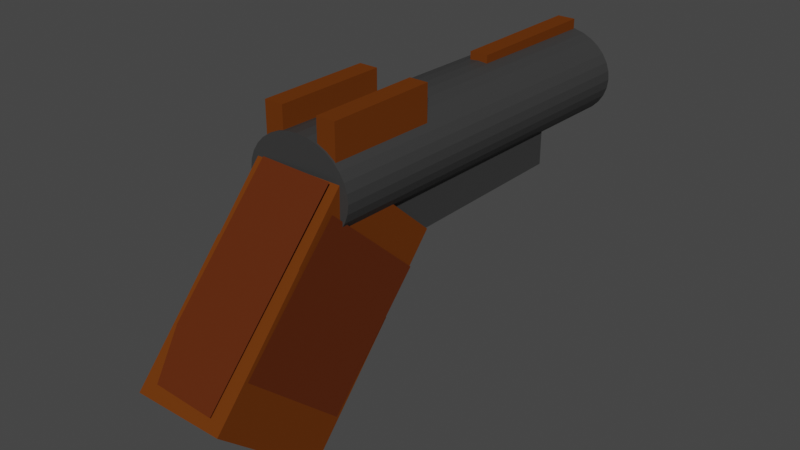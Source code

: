 # Source: Gun_model.blend  (saved by Blender 2.82.7; exported with 4.5.12 LTS)
import bpy
from mathutils import Matrix  # noqa: F401  (used for matrix-valued properties, if any)

bpy.ops.wm.read_factory_settings(use_empty=True)
scene = bpy.context.scene
scene.name = 'Scene'

# ---- collections
col_collection = bpy.data.collections.new('Collection'); scene.collection.children.link(col_collection)

# ---- materials (node trees are filled in below, after node groups)
mat_material = bpy.data.materials.new('Material')
mat_material.alpha_threshold = 0.0
mat_material.use_transparent_shadow = False
mat_material.preview_render_type = 'CUBE'
mat_material.diffuse_color = (0.1424, 0.03716, 0.005503, 1.0)
mat_material.line_color = (0.0, 0.0, 0.0, 1.0)
mat_material_001 = bpy.data.materials.new('Material.001')
mat_material_001.use_transparent_shadow = False
mat_material_005 = bpy.data.materials.new('Material.005')
mat_material_005.use_transparent_shadow = False
mat_material_007 = bpy.data.materials.new('Material.007')
mat_material_007.use_transparent_shadow = False

# ---- material node trees
mat_material_001.use_nodes = True; mat_material_001.node_tree.nodes.clear()
_N = mat_material_001.node_tree.nodes; _L = mat_material_001.node_tree.links
n0 = _N.new('ShaderNodeBsdfPrincipled'); n0.name = 'Principled BSDF'; n0.location = (10, 300)
n0.distribution = 'GGX'
n0.subsurface_method = 'BURLEY'
n0.inputs[0].default_value = (0.03968, 0.03968, 0.03968, 1.0)
n0.inputs[3].default_value = 1.45
n0.inputs[27].default_value = (0.0, 0.0, 0.0, 1.0)
n0.inputs[28].default_value = 1.0
n1 = _N.new('ShaderNodeOutputMaterial'); n1.name = 'Material Output'; n1.location = (300, 300)
_L.new(n0.outputs[0], n1.inputs[0])
n1.is_active_output = True
mat_material_005.use_nodes = True; mat_material_005.node_tree.nodes.clear()
_N = mat_material_005.node_tree.nodes; _L = mat_material_005.node_tree.links
n0 = _N.new('ShaderNodeBsdfPrincipled'); n0.name = 'Principled BSDF'; n0.location = (10, 300)
n0.distribution = 'GGX'
n0.subsurface_method = 'BURLEY'
n0.inputs[0].default_value = (0.1054, 0.01849, 0.0, 1.0)
n0.inputs[3].default_value = 1.45
n0.inputs[27].default_value = (0.0, 0.0, 0.0, 1.0)
n0.inputs[28].default_value = 1.0
n1 = _N.new('ShaderNodeOutputMaterial'); n1.name = 'Material Output'; n1.location = (300, 300)
_L.new(n0.outputs[0], n1.inputs[0])
n1.is_active_output = True
mat_material_007.use_nodes = True; mat_material_007.node_tree.nodes.clear()
_N = mat_material_007.node_tree.nodes; _L = mat_material_007.node_tree.links
n0 = _N.new('ShaderNodeBsdfPrincipled'); n0.name = 'Principled BSDF'; n0.location = (10, 300)
n0.distribution = 'GGX'
n0.subsurface_method = 'BURLEY'
n0.inputs[0].default_value = (0.0, 0.0, 0.0, 1.0)
n0.inputs[3].default_value = 1.45
n0.inputs[27].default_value = (0.0, 0.0, 0.0, 1.0)
n0.inputs[28].default_value = 1.0
n1 = _N.new('ShaderNodeOutputMaterial'); n1.name = 'Material Output'; n1.location = (300, 300)
_L.new(n0.outputs[0], n1.inputs[0])
n1.is_active_output = True

# ---- world
world_world = bpy.data.worlds.new('World'); scene.world = world_world
world_world.use_nodes = True; world_world.node_tree.nodes.clear()
_N = world_world.node_tree.nodes; _L = world_world.node_tree.links
n0 = _N.new('ShaderNodeOutputWorld'); n0.name = 'World Output'; n0.location = (300, 300)
n1 = _N.new('ShaderNodeBackground'); n1.name = 'Background'; n1.location = (10, 300)
n1.inputs[0].default_value = (0.05088, 0.05088, 0.05088, 1.0)
_L.new(n1.outputs[0], n0.inputs[0])
n0.is_active_output = True
world_world.color = (0.05088, 0.05088, 0.05088)
world_world.use_sun_shadow = False
world_world.sun_shadow_jitter_overblur = 0.0

# ---- meshes
me_cube_001 = bpy.data.meshes.new('Cube.001')
me_cube_001.from_pydata([(-1.0, -1.0, -1.0), (-1.0, -1.0, 1.0), (-1.0, 1.0, -1.0), (-1.0, 1.0, 1.0), (1.0, -1.0, -1.0), (1.0, -1.0, 1.0), (1.0, 1.0, -1.0), (1.0, 1.0, 1.0)], [], [(0, 1, 3, 2), (2, 3, 7, 6), (6, 7, 5, 4), (4, 5, 1, 0), (2, 6, 4, 0), (7, 3, 1, 5)])
_uv = me_cube_001.uv_layers.new(name='UVMap')
_uv.uv.foreach_set('vector', [0.375, 0.0, 0.625, 0.0, 0.625, 0.25, 0.375, 0.25, 0.375, 0.25, 0.625, 0.25, 0.625, 0.5, 0.375, 0.5, 0.375, 0.5, 0.625, 0.5, 0.625, 0.75, 0.375, 0.75, 0.375, 0.75, 0.625, 0.75, 0.625, 1.0, 0.375, 1.0, 0.125, 0.5, 0.375, 0.5, 0.375, 0.75, 0.125, 0.75, 0.625, 0.5, 0.875, 0.5, 0.875, 0.75, 0.625, 0.75])
me_cube_001.materials.append(mat_material)
me_cube_001.use_remesh_fix_poles = True
me_cube_001.use_remesh_preserve_attributes = False
me_cube_001.use_mirror_vertex_groups = False
me_cube_001.update()
me_cube_002 = bpy.data.meshes.new('Cube.002')
me_cube_002.from_pydata([(-1.0, -1.0, -1.0), (-1.0, -1.0, 1.0), (-1.0, 1.0, -1.0), (-1.0, 1.0, 1.0), (1.0, -1.0, -1.0), (1.0, -1.0, 1.0), (1.0, 1.0, -1.0), (1.0, 1.0, 1.0)], [], [(0, 1, 3, 2), (2, 3, 7, 6), (6, 7, 5, 4), (4, 5, 1, 0), (2, 6, 4, 0), (7, 3, 1, 5)])
_uv = me_cube_002.uv_layers.new(name='UVMap')
_uv.uv.foreach_set('vector', [0.375, 0.0, 0.625, 0.0, 0.625, 0.25, 0.375, 0.25, 0.375, 0.25, 0.625, 0.25, 0.625, 0.5, 0.375, 0.5, 0.375, 0.5, 0.625, 0.5, 0.625, 0.75, 0.375, 0.75, 0.375, 0.75, 0.625, 0.75, 0.625, 1.0, 0.375, 1.0, 0.125, 0.5, 0.375, 0.5, 0.375, 0.75, 0.125, 0.75, 0.625, 0.5, 0.875, 0.5, 0.875, 0.75, 0.625, 0.75])
me_cube_002.materials.append(mat_material_001)
me_cube_002.use_remesh_fix_poles = True
me_cube_002.use_remesh_preserve_attributes = False
me_cube_002.use_mirror_vertex_groups = False
me_cube_002.update()
me_cube_004 = bpy.data.meshes.new('Cube.004')
me_cube_004.from_pydata([(-1.0, -1.0, -1.0), (-1.0, -1.0, 1.0), (-1.0, 1.0, -1.0), (-1.0, 1.0, 1.0), (1.0, -1.0, -1.0), (1.0, -1.0, 1.0), (1.0, 1.0, -1.0), (1.0, 1.0, 1.0)], [], [(0, 1, 3, 2), (2, 3, 7, 6), (6, 7, 5, 4), (4, 5, 1, 0), (2, 6, 4, 0), (7, 3, 1, 5)])
_uv = me_cube_004.uv_layers.new(name='UVMap')
_uv.uv.foreach_set('vector', [0.375, 0.0, 0.625, 0.0, 0.625, 0.25, 0.375, 0.25, 0.375, 0.25, 0.625, 0.25, 0.625, 0.5, 0.375, 0.5, 0.375, 0.5, 0.625, 0.5, 0.625, 0.75, 0.375, 0.75, 0.375, 0.75, 0.625, 0.75, 0.625, 1.0, 0.375, 1.0, 0.125, 0.5, 0.375, 0.5, 0.375, 0.75, 0.125, 0.75, 0.625, 0.5, 0.875, 0.5, 0.875, 0.75, 0.625, 0.75])
me_cube_004.materials.append(mat_material)
me_cube_004.use_remesh_fix_poles = True
me_cube_004.use_remesh_preserve_attributes = False
me_cube_004.use_mirror_vertex_groups = False
me_cube_004.update()
me_cylinder = bpy.data.meshes.new('Cylinder')
me_cylinder.from_pydata([(0.0, 1.0, -1.0), (0.0, 1.0, 1.0), (0.1951, 0.9808, -1.0), (0.1951, 0.9808, 1.0), (0.3827, 0.9239, -1.0), (0.3827, 0.9239, 1.0), (0.5556, 0.8315, -1.0), (0.5556, 0.8315, 1.0), (0.7071, 0.7071, -1.0), (0.7071, 0.7071, 1.0), (0.8315, 0.5556, -1.0), (0.8315, 0.5556, 1.0), (0.9239, 0.3827, -1.0), (0.9239, 0.3827, 1.0), (0.9808, 0.1951, -1.0), (0.9808, 0.1951, 1.0), (1.0, 7.55e-08, -1.0), (1.0, 7.55e-08, 1.0), (0.9808, -0.1951, -1.0), (0.9808, -0.1951, 1.0), (0.9239, -0.3827, -1.0), (0.9239, -0.3827, 1.0), (0.8315, -0.5556, -1.0), (0.8315, -0.5556, 1.0), (0.7071, -0.7071, -1.0), (0.7071, -0.7071, 1.0), (0.5556, -0.8315, -1.0), (0.5556, -0.8315, 1.0), (0.3827, -0.9239, -1.0), (0.3827, -0.9239, 1.0), (0.1951, -0.9808, -1.0), (0.1951, -0.9808, 1.0), (-3.258e-07, -1.0, -1.0), (-3.258e-07, -1.0, 1.0), (-0.1951, -0.9808, -1.0), (-0.1951, -0.9808, 1.0), (-0.3827, -0.9239, -1.0), (-0.3827, -0.9239, 1.0), (-0.5556, -0.8315, -1.0), (-0.5556, -0.8315, 1.0), (-0.7071, -0.7071, -1.0), (-0.7071, -0.7071, 1.0), (-0.8315, -0.5556, -1.0), (-0.8315, -0.5556, 1.0), (-0.9239, -0.3827, -1.0), (-0.9239, -0.3827, 1.0), (-0.9808, -0.1951, -1.0), (-0.9808, -0.1951, 1.0), (-1.0, 9.656e-07, -1.0), (-1.0, 9.656e-07, 1.0), (-0.9808, 0.1951, -1.0), (-0.9808, 0.1951, 1.0), (-0.9239, 0.3827, -1.0), (-0.9239, 0.3827, 1.0), (-0.8315, 0.5556, -1.0), (-0.8315, 0.5556, 1.0), (-0.7071, 0.7071, -1.0), (-0.7071, 0.7071, 1.0), (-0.5556, 0.8315, -1.0), (-0.5556, 0.8315, 1.0), (-0.3827, 0.9239, -1.0), (-0.3827, 0.9239, 1.0), (-0.1951, 0.9808, -1.0), (-0.1951, 0.9808, 1.0)], [], [(0, 1, 3, 2), (2, 3, 5, 4), (4, 5, 7, 6), (6, 7, 9, 8), (8, 9, 11, 10), (10, 11, 13, 12), (12, 13, 15, 14), (14, 15, 17, 16), (16, 17, 19, 18), (18, 19, 21, 20), (20, 21, 23, 22), (22, 23, 25, 24), (24, 25, 27, 26), (26, 27, 29, 28), (28, 29, 31, 30), (30, 31, 33, 32), (32, 33, 35, 34), (34, 35, 37, 36), (36, 37, 39, 38), (38, 39, 41, 40), (40, 41, 43, 42), (42, 43, 45, 44), (44, 45, 47, 46), (46, 47, 49, 48), (48, 49, 51, 50), (50, 51, 53, 52), (52, 53, 55, 54), (54, 55, 57, 56), (56, 57, 59, 58), (58, 59, 61, 60), (3, 1, 63, 61, 59, 57, 55, 53, 51, 49, 47, 45, 43, 41, 39, 37, 35, 33, 31, 29, 27, 25, 23, 21, 19, 17, 15, 13, 11, 9, 7, 5), (60, 61, 63, 62), (62, 63, 1, 0), (0, 2, 4, 6, 8, 10, 12, 14, 16, 18, 20, 22, 24, 26, 28, 30, 32, 34, 36, 38, 40, 42, 44, 46, 48, 50, 52, 54, 56, 58, 60, 62)])
_uv = me_cylinder.uv_layers.new(name='UVMap')
_uv.uv.foreach_set('vector', [1.0, 0.5, 1.0, 1.0, 0.9688, 1.0, 0.9688, 0.5, 0.9688, 0.5, 0.9688, 1.0, 0.9375, 1.0, 0.9375, 0.5, 0.9375, 0.5, 0.9375, 1.0, 0.9062, 1.0, 0.9062, 0.5, 0.9062, 0.5, 0.9062, 1.0, 0.875, 1.0, 0.875, 0.5, 0.875, 0.5, 0.875, 1.0, 0.8438, 1.0, 0.8438, 0.5, 0.8438, 0.5, 0.8438, 1.0, 0.8125, 1.0, 0.8125, 0.5, 0.8125, 0.5, 0.8125, 1.0, 0.7812, 1.0, 0.7812, 0.5, 0.7812, 0.5, 0.7812, 1.0, 0.75, 1.0, 0.75, 0.5, 0.75, 0.5, 0.75, 1.0, 0.7188, 1.0, 0.7188, 0.5, 0.7188, 0.5, 0.7188, 1.0, 0.6875, 1.0, 0.6875, 0.5, 0.6875, 0.5, 0.6875, 1.0, 0.6562, 1.0, 0.6562, 0.5, 0.6562, 0.5, 0.6562, 1.0, 0.625, 1.0, 0.625, 0.5, 0.625, 0.5, 0.625, 1.0, 0.5938, 1.0, 0.5938, 0.5, 0.5938, 0.5, 0.5938, 1.0, 0.5625, 1.0, 0.5625, 0.5, 0.5625, 0.5, 0.5625, 1.0, 0.5312, 1.0, 0.5312, 0.5, 0.5312, 0.5, 0.5312, 1.0, 0.5, 1.0, 0.5, 0.5, 0.5, 0.5, 0.5, 1.0, 0.4688, 1.0, 0.4688, 0.5, 0.4688, 0.5, 0.4688, 1.0, 0.4375, 1.0, 0.4375, 0.5, 0.4375, 0.5, 0.4375, 1.0, 0.4062, 1.0, 0.4062, 0.5, 0.4062, 0.5, 0.4062, 1.0, 0.375, 1.0, 0.375, 0.5, 0.375, 0.5, 0.375, 1.0, 0.3438, 1.0, 0.3438, 0.5, 0.3438, 0.5, 0.3438, 1.0, 0.3125, 1.0, 0.3125, 0.5, 0.3125, 0.5, 0.3125, 1.0, 0.2812, 1.0, 0.2812, 0.5, 0.2812, 0.5, 0.2812, 1.0, 0.25, 1.0, 0.25, 0.5, 0.25, 0.5, 0.25, 1.0, 0.2188, 1.0, 0.2188, 0.5, 0.2188, 0.5, 0.2188, 1.0, 0.1875, 1.0, 0.1875, 0.5, 0.1875, 0.5, 0.1875, 1.0, 0.1562, 1.0, 0.1562, 0.5, 0.1562, 0.5, 0.1562, 1.0, 0.125, 1.0, 0.125, 0.5, 0.125, 0.5, 0.125, 1.0, 0.09375, 1.0, 0.09375, 0.5, 0.09375, 0.5, 0.09375, 1.0, 0.0625, 1.0, 0.0625, 0.5, 0.2968, 0.4854, 0.25, 0.49, 0.2032, 0.4854, 0.1582, 0.4717, 0.1167, 0.4496, 0.08029, 0.4197, 0.05045, 0.3833, 0.02827, 0.3418, 0.01461, 0.2968, 0.01, 0.25, 0.01461, 0.2032, 0.02827, 0.1582, 0.05045, 0.1167, 0.08029, 0.08029, 0.1167, 0.05045, 0.1582, 0.02827, 0.2032, 0.01461, 0.25, 0.01, 0.2968, 0.01461, 0.3418, 0.02827, 0.3833, 0.05045, 0.4197, 0.08029, 0.4496, 0.1167, 0.4717, 0.1582, 0.4854, 0.2032, 0.49, 0.25, 0.4854, 0.2968, 0.4717, 0.3418, 0.4496, 0.3833, 0.4197, 0.4197, 0.3833, 0.4496, 0.3418, 0.4717, 0.0625, 0.5, 0.0625, 1.0, 0.03125, 1.0, 0.03125, 0.5, 0.03125, 0.5, 0.03125, 1.0, 0.0, 1.0, 0.0, 0.5, 0.75, 0.49, 0.7968, 0.4854, 0.8418, 0.4717, 0.8833, 0.4496, 0.9197, 0.4197, 0.9496, 0.3833, 0.9717, 0.3418, 0.9854, 0.2968, 0.99, 0.25, 0.9854, 0.2032, 0.9717, 0.1582, 0.9496, 0.1167, 0.9197, 0.08029, 0.8833, 0.05045, 0.8418, 0.02827, 0.7968, 0.01461, 0.75, 0.01, 0.7032, 0.01461, 0.6582, 0.02827, 0.6167, 0.05045, 0.5803, 0.08029, 0.5504, 0.1167, 0.5283, 0.1582, 0.5146, 0.2032, 0.51, 0.25, 0.5146, 0.2968, 0.5283, 0.3418, 0.5504, 0.3833, 0.5803, 0.4197, 0.6167, 0.4496, 0.6582, 0.4717, 0.7032, 0.4854])
me_cylinder.materials.append(mat_material_001)
me_cylinder.use_remesh_fix_poles = True
me_cylinder.use_remesh_preserve_attributes = False
me_cylinder.use_mirror_vertex_groups = False
me_cylinder.update()
me_cube_005 = bpy.data.meshes.new('Cube.005')
me_cube_005.from_pydata([(-1.0, -1.0, -1.0), (-1.0, -1.0, 1.0), (-1.0, 1.0, -1.0), (-1.0, 1.0, 1.0), (1.0, -1.0, -1.0), (1.0, -1.0, 1.0), (1.0, 1.0, -1.0), (1.0, 1.0, 1.0)], [], [(0, 1, 3, 2), (2, 3, 7, 6), (6, 7, 5, 4), (4, 5, 1, 0), (2, 6, 4, 0), (7, 3, 1, 5)])
_uv = me_cube_005.uv_layers.new(name='UVMap')
_uv.uv.foreach_set('vector', [0.375, 0.0, 0.625, 0.0, 0.625, 0.25, 0.375, 0.25, 0.375, 0.25, 0.625, 0.25, 0.625, 0.5, 0.375, 0.5, 0.375, 0.5, 0.625, 0.5, 0.625, 0.75, 0.375, 0.75, 0.375, 0.75, 0.625, 0.75, 0.625, 1.0, 0.375, 1.0, 0.125, 0.5, 0.375, 0.5, 0.375, 0.75, 0.125, 0.75, 0.625, 0.5, 0.875, 0.5, 0.875, 0.75, 0.625, 0.75])
me_cube_005.materials.append(mat_material)
me_cube_005.use_remesh_fix_poles = True
me_cube_005.use_remesh_preserve_attributes = False
me_cube_005.use_mirror_vertex_groups = False
me_cube_005.update()
me_cube_006 = bpy.data.meshes.new('Cube.006')
me_cube_006.from_pydata([(-1.0, -1.0, -1.0), (-1.0, -1.0, 1.0), (-1.0, 1.0, -1.0), (-1.0, 1.0, 1.0), (1.0, -1.0, -1.0), (1.0, -1.0, 1.0), (1.0, 1.0, -1.0), (1.0, 1.0, 1.0)], [], [(0, 1, 3, 2), (2, 3, 7, 6), (6, 7, 5, 4), (4, 5, 1, 0), (2, 6, 4, 0), (7, 3, 1, 5)])
_uv = me_cube_006.uv_layers.new(name='UVMap')
_uv.uv.foreach_set('vector', [0.375, 0.0, 0.625, 0.0, 0.625, 0.25, 0.375, 0.25, 0.375, 0.25, 0.625, 0.25, 0.625, 0.5, 0.375, 0.5, 0.375, 0.5, 0.625, 0.5, 0.625, 0.75, 0.375, 0.75, 0.375, 0.75, 0.625, 0.75, 0.625, 1.0, 0.375, 1.0, 0.125, 0.5, 0.375, 0.5, 0.375, 0.75, 0.125, 0.75, 0.625, 0.5, 0.875, 0.5, 0.875, 0.75, 0.625, 0.75])
me_cube_006.materials.append(mat_material)
me_cube_006.use_remesh_fix_poles = True
me_cube_006.use_remesh_preserve_attributes = False
me_cube_006.use_mirror_vertex_groups = False
me_cube_006.update()
me_cube_009 = bpy.data.meshes.new('Cube.009')
me_cube_009.from_pydata([(-1.0, -1.0, -1.0), (-1.0, -1.0, 1.0), (-1.0, 1.0, -1.0), (-1.0, 1.0, 1.0), (1.0, -1.0, -1.0), (1.0, -1.0, 1.0), (1.0, 1.0, -1.0), (1.0, 1.0, 1.0)], [], [(0, 1, 3, 2), (2, 3, 7, 6), (6, 7, 5, 4), (4, 5, 1, 0), (2, 6, 4, 0), (7, 3, 1, 5)])
_uv = me_cube_009.uv_layers.new(name='UVMap')
_uv.uv.foreach_set('vector', [0.375, 0.0, 0.625, 0.0, 0.625, 0.25, 0.375, 0.25, 0.375, 0.25, 0.625, 0.25, 0.625, 0.5, 0.375, 0.5, 0.375, 0.5, 0.625, 0.5, 0.625, 0.75, 0.375, 0.75, 0.375, 0.75, 0.625, 0.75, 0.625, 1.0, 0.375, 1.0, 0.125, 0.5, 0.375, 0.5, 0.375, 0.75, 0.125, 0.75, 0.625, 0.5, 0.875, 0.5, 0.875, 0.75, 0.625, 0.75])
me_cube_009.materials.append(mat_material_001)
me_cube_009.use_remesh_fix_poles = True
me_cube_009.use_remesh_preserve_attributes = False
me_cube_009.use_mirror_vertex_groups = False
me_cube_009.update()
me_cube_010 = bpy.data.meshes.new('Cube.010')
me_cube_010.from_pydata([(-1.0, -1.0, -1.0), (-1.0, -1.0, 1.0), (-1.0, 1.0, -1.0), (-1.0, 1.0, 1.0), (1.0, -1.0, -1.0), (1.0, -1.0, 1.0), (1.0, 1.0, -1.0), (1.0, 1.0, 1.0)], [], [(0, 1, 3, 2), (2, 3, 7, 6), (6, 7, 5, 4), (4, 5, 1, 0), (2, 6, 4, 0), (7, 3, 1, 5)])
_uv = me_cube_010.uv_layers.new(name='UVMap')
_uv.uv.foreach_set('vector', [0.375, 0.0, 0.625, 0.0, 0.625, 0.25, 0.375, 0.25, 0.375, 0.25, 0.625, 0.25, 0.625, 0.5, 0.375, 0.5, 0.375, 0.5, 0.625, 0.5, 0.625, 0.75, 0.375, 0.75, 0.375, 0.75, 0.625, 0.75, 0.625, 1.0, 0.375, 1.0, 0.125, 0.5, 0.375, 0.5, 0.375, 0.75, 0.125, 0.75, 0.625, 0.5, 0.875, 0.5, 0.875, 0.75, 0.625, 0.75])
me_cube_010.materials.append(mat_material)
me_cube_010.use_remesh_fix_poles = True
me_cube_010.use_remesh_preserve_attributes = False
me_cube_010.use_mirror_vertex_groups = False
me_cube_010.update()
me_cube_012 = bpy.data.meshes.new('Cube.012')
me_cube_012.from_pydata([(-1.0, -1.0, -1.0), (-1.0, -1.0, 1.0), (-1.0, 1.0, -1.0), (-1.0, 1.0, 1.0), (1.0, -1.0, -1.0), (1.0, -1.0, 1.0), (1.0, 1.0, -1.0), (1.0, 1.0, 1.0)], [], [(0, 1, 3, 2), (2, 3, 7, 6), (6, 7, 5, 4), (4, 5, 1, 0), (2, 6, 4, 0), (7, 3, 1, 5)])
_uv = me_cube_012.uv_layers.new(name='UVMap')
_uv.uv.foreach_set('vector', [0.375, 0.0, 0.625, 0.0, 0.625, 0.25, 0.375, 0.25, 0.375, 0.25, 0.625, 0.25, 0.625, 0.5, 0.375, 0.5, 0.375, 0.5, 0.625, 0.5, 0.625, 0.75, 0.375, 0.75, 0.375, 0.75, 0.625, 0.75, 0.625, 1.0, 0.375, 1.0, 0.125, 0.5, 0.375, 0.5, 0.375, 0.75, 0.125, 0.75, 0.625, 0.5, 0.875, 0.5, 0.875, 0.75, 0.625, 0.75])
me_cube_012.materials.append(mat_material_001)
me_cube_012.use_remesh_fix_poles = True
me_cube_012.use_remesh_preserve_attributes = False
me_cube_012.use_mirror_vertex_groups = False
me_cube_012.update()
me_cube_014 = bpy.data.meshes.new('Cube.014')
me_cube_014.from_pydata([(-1.0, -1.0, -1.0), (-1.0, -1.0, 1.0), (-1.0, 1.0, -1.0), (-1.0, 1.0, 1.0), (1.0, -1.0, -1.0), (1.0, -1.0, 1.0), (1.0, 1.0, -1.0), (1.0, 1.0, 1.0)], [], [(0, 1, 3, 2), (2, 3, 7, 6), (6, 7, 5, 4), (4, 5, 1, 0), (2, 6, 4, 0), (7, 3, 1, 5)])
_uv = me_cube_014.uv_layers.new(name='UVMap')
_uv.uv.foreach_set('vector', [0.375, 0.0, 0.625, 0.0, 0.625, 0.25, 0.375, 0.25, 0.375, 0.25, 0.625, 0.25, 0.625, 0.5, 0.375, 0.5, 0.375, 0.5, 0.625, 0.5, 0.625, 0.75, 0.375, 0.75, 0.375, 0.75, 0.625, 0.75, 0.625, 1.0, 0.375, 1.0, 0.125, 0.5, 0.375, 0.5, 0.375, 0.75, 0.125, 0.75, 0.625, 0.5, 0.875, 0.5, 0.875, 0.75, 0.625, 0.75])
me_cube_014.materials.append(mat_material_001)
me_cube_014.use_remesh_fix_poles = True
me_cube_014.use_remesh_preserve_attributes = False
me_cube_014.use_mirror_vertex_groups = False
me_cube_014.update()
me_plane_003 = bpy.data.meshes.new('Plane.003')
me_plane_003.from_pydata([(-1.0, -1.0, 0.0), (1.0, -1.0, 0.0), (-1.0, 1.0, 0.0), (1.0, 1.0, 0.0)], [], [(0, 1, 3, 2)])
_uv = me_plane_003.uv_layers.new(name='UVMap')
_uv.uv.foreach_set('vector', [0.0, 0.0, 1.0, 0.0, 1.0, 1.0, 0.0, 1.0])
me_plane_003.materials.append(mat_material_005)
me_plane_003.use_remesh_fix_poles = True
me_plane_003.use_remesh_preserve_attributes = False
me_plane_003.use_mirror_vertex_groups = False
me_plane_003.update()
me_plane_004 = bpy.data.meshes.new('Plane.004')
me_plane_004.from_pydata([(-1.0, -1.0, 0.0), (1.0, -1.0, 0.0), (-1.0, 1.0, 0.0), (1.0, 1.0, 0.0)], [], [(0, 1, 3, 2)])
_uv = me_plane_004.uv_layers.new(name='UVMap')
_uv.uv.foreach_set('vector', [0.0, 0.0, 1.0, 0.0, 1.0, 1.0, 0.0, 1.0])
me_plane_004.materials.append(mat_material_005)
me_plane_004.use_remesh_fix_poles = True
me_plane_004.use_remesh_preserve_attributes = False
me_plane_004.use_mirror_vertex_groups = False
me_plane_004.update()
me_plane_006 = bpy.data.meshes.new('Plane.006')
me_plane_006.from_pydata([(-1.0, -1.0, 0.0), (1.0, -1.0, 0.0), (-1.0, 1.0, 0.0), (1.0, 1.0, 0.0)], [], [(0, 1, 3, 2)])
_uv = me_plane_006.uv_layers.new(name='UVMap')
_uv.uv.foreach_set('vector', [0.0, 0.0, 1.0, 0.0, 1.0, 1.0, 0.0, 1.0])
me_plane_006.materials.append(mat_material_005)
me_plane_006.use_remesh_fix_poles = True
me_plane_006.use_remesh_preserve_attributes = False
me_plane_006.use_mirror_vertex_groups = False
me_plane_006.update()
me_cylinder_002 = bpy.data.meshes.new('Cylinder.002')
me_cylinder_002.from_pydata([(0.0, 1.0, -1.0), (0.0, 1.0, 1.0), (0.1951, 0.9808, -1.0), (0.1951, 0.9808, 1.0), (0.3827, 0.9239, -1.0), (0.3827, 0.9239, 1.0), (0.5556, 0.8315, -1.0), (0.5556, 0.8315, 1.0), (0.7071, 0.7071, -1.0), (0.7071, 0.7071, 1.0), (0.8315, 0.5556, -1.0), (0.8315, 0.5556, 1.0), (0.9239, 0.3827, -1.0), (0.9239, 0.3827, 1.0), (0.9808, 0.1951, -1.0), (0.9808, 0.1951, 1.0), (1.0, 7.55e-08, -1.0), (1.0, 7.55e-08, 1.0), (0.9808, -0.1951, -1.0), (0.9808, -0.1951, 1.0), (0.9239, -0.3827, -1.0), (0.9239, -0.3827, 1.0), (0.8315, -0.5556, -1.0), (0.8315, -0.5556, 1.0), (0.7071, -0.7071, -1.0), (0.7071, -0.7071, 1.0), (0.5556, -0.8315, -1.0), (0.5556, -0.8315, 1.0), (0.3827, -0.9239, -1.0), (0.3827, -0.9239, 1.0), (0.1951, -0.9808, -1.0), (0.1951, -0.9808, 1.0), (-3.258e-07, -1.0, -1.0), (-3.258e-07, -1.0, 1.0), (-0.1951, -0.9808, -1.0), (-0.1951, -0.9808, 1.0), (-0.3827, -0.9239, -1.0), (-0.3827, -0.9239, 1.0), (-0.5556, -0.8315, -1.0), (-0.5556, -0.8315, 1.0), (-0.7071, -0.7071, -1.0), (-0.7071, -0.7071, 1.0), (-0.8315, -0.5556, -1.0), (-0.8315, -0.5556, 1.0), (-0.9239, -0.3827, -1.0), (-0.9239, -0.3827, 1.0), (-0.9808, -0.1951, -1.0), (-0.9808, -0.1951, 1.0), (-1.0, 9.656e-07, -1.0), (-1.0, 9.656e-07, 1.0), (-0.9808, 0.1951, -1.0), (-0.9808, 0.1951, 1.0), (-0.9239, 0.3827, -1.0), (-0.9239, 0.3827, 1.0), (-0.8315, 0.5556, -1.0), (-0.8315, 0.5556, 1.0), (-0.7071, 0.7071, -1.0), (-0.7071, 0.7071, 1.0), (-0.5556, 0.8315, -1.0), (-0.5556, 0.8315, 1.0), (-0.3827, 0.9239, -1.0), (-0.3827, 0.9239, 1.0), (-0.1951, 0.9808, -1.0), (-0.1951, 0.9808, 1.0)], [], [(0, 1, 3, 2), (2, 3, 5, 4), (4, 5, 7, 6), (6, 7, 9, 8), (8, 9, 11, 10), (10, 11, 13, 12), (12, 13, 15, 14), (14, 15, 17, 16), (16, 17, 19, 18), (18, 19, 21, 20), (20, 21, 23, 22), (22, 23, 25, 24), (24, 25, 27, 26), (26, 27, 29, 28), (28, 29, 31, 30), (30, 31, 33, 32), (32, 33, 35, 34), (34, 35, 37, 36), (36, 37, 39, 38), (38, 39, 41, 40), (40, 41, 43, 42), (42, 43, 45, 44), (44, 45, 47, 46), (46, 47, 49, 48), (48, 49, 51, 50), (50, 51, 53, 52), (52, 53, 55, 54), (54, 55, 57, 56), (56, 57, 59, 58), (58, 59, 61, 60), (3, 1, 63, 61, 59, 57, 55, 53, 51, 49, 47, 45, 43, 41, 39, 37, 35, 33, 31, 29, 27, 25, 23, 21, 19, 17, 15, 13, 11, 9, 7, 5), (60, 61, 63, 62), (62, 63, 1, 0), (0, 2, 4, 6, 8, 10, 12, 14, 16, 18, 20, 22, 24, 26, 28, 30, 32, 34, 36, 38, 40, 42, 44, 46, 48, 50, 52, 54, 56, 58, 60, 62)])
_uv = me_cylinder_002.uv_layers.new(name='UVMap')
_uv.uv.foreach_set('vector', [1.0, 0.5, 1.0, 1.0, 0.9688, 1.0, 0.9688, 0.5, 0.9688, 0.5, 0.9688, 1.0, 0.9375, 1.0, 0.9375, 0.5, 0.9375, 0.5, 0.9375, 1.0, 0.9062, 1.0, 0.9062, 0.5, 0.9062, 0.5, 0.9062, 1.0, 0.875, 1.0, 0.875, 0.5, 0.875, 0.5, 0.875, 1.0, 0.8438, 1.0, 0.8438, 0.5, 0.8438, 0.5, 0.8438, 1.0, 0.8125, 1.0, 0.8125, 0.5, 0.8125, 0.5, 0.8125, 1.0, 0.7812, 1.0, 0.7812, 0.5, 0.7812, 0.5, 0.7812, 1.0, 0.75, 1.0, 0.75, 0.5, 0.75, 0.5, 0.75, 1.0, 0.7188, 1.0, 0.7188, 0.5, 0.7188, 0.5, 0.7188, 1.0, 0.6875, 1.0, 0.6875, 0.5, 0.6875, 0.5, 0.6875, 1.0, 0.6562, 1.0, 0.6562, 0.5, 0.6562, 0.5, 0.6562, 1.0, 0.625, 1.0, 0.625, 0.5, 0.625, 0.5, 0.625, 1.0, 0.5938, 1.0, 0.5938, 0.5, 0.5938, 0.5, 0.5938, 1.0, 0.5625, 1.0, 0.5625, 0.5, 0.5625, 0.5, 0.5625, 1.0, 0.5312, 1.0, 0.5312, 0.5, 0.5312, 0.5, 0.5312, 1.0, 0.5, 1.0, 0.5, 0.5, 0.5, 0.5, 0.5, 1.0, 0.4688, 1.0, 0.4688, 0.5, 0.4688, 0.5, 0.4688, 1.0, 0.4375, 1.0, 0.4375, 0.5, 0.4375, 0.5, 0.4375, 1.0, 0.4062, 1.0, 0.4062, 0.5, 0.4062, 0.5, 0.4062, 1.0, 0.375, 1.0, 0.375, 0.5, 0.375, 0.5, 0.375, 1.0, 0.3438, 1.0, 0.3438, 0.5, 0.3438, 0.5, 0.3438, 1.0, 0.3125, 1.0, 0.3125, 0.5, 0.3125, 0.5, 0.3125, 1.0, 0.2812, 1.0, 0.2812, 0.5, 0.2812, 0.5, 0.2812, 1.0, 0.25, 1.0, 0.25, 0.5, 0.25, 0.5, 0.25, 1.0, 0.2188, 1.0, 0.2188, 0.5, 0.2188, 0.5, 0.2188, 1.0, 0.1875, 1.0, 0.1875, 0.5, 0.1875, 0.5, 0.1875, 1.0, 0.1562, 1.0, 0.1562, 0.5, 0.1562, 0.5, 0.1562, 1.0, 0.125, 1.0, 0.125, 0.5, 0.125, 0.5, 0.125, 1.0, 0.09375, 1.0, 0.09375, 0.5, 0.09375, 0.5, 0.09375, 1.0, 0.0625, 1.0, 0.0625, 0.5, 0.2968, 0.4854, 0.25, 0.49, 0.2032, 0.4854, 0.1582, 0.4717, 0.1167, 0.4496, 0.08029, 0.4197, 0.05045, 0.3833, 0.02827, 0.3418, 0.01461, 0.2968, 0.01, 0.25, 0.01461, 0.2032, 0.02827, 0.1582, 0.05045, 0.1167, 0.08029, 0.08029, 0.1167, 0.05045, 0.1582, 0.02827, 0.2032, 0.01461, 0.25, 0.01, 0.2968, 0.01461, 0.3418, 0.02827, 0.3833, 0.05045, 0.4197, 0.08029, 0.4496, 0.1167, 0.4717, 0.1582, 0.4854, 0.2032, 0.49, 0.25, 0.4854, 0.2968, 0.4717, 0.3418, 0.4496, 0.3833, 0.4197, 0.4197, 0.3833, 0.4496, 0.3418, 0.4717, 0.0625, 0.5, 0.0625, 1.0, 0.03125, 1.0, 0.03125, 0.5, 0.03125, 0.5, 0.03125, 1.0, 0.0, 1.0, 0.0, 0.5, 0.75, 0.49, 0.7968, 0.4854, 0.8418, 0.4717, 0.8833, 0.4496, 0.9197, 0.4197, 0.9496, 0.3833, 0.9717, 0.3418, 0.9854, 0.2968, 0.99, 0.25, 0.9854, 0.2032, 0.9717, 0.1582, 0.9496, 0.1167, 0.9197, 0.08029, 0.8833, 0.05045, 0.8418, 0.02827, 0.7968, 0.01461, 0.75, 0.01, 0.7032, 0.01461, 0.6582, 0.02827, 0.6167, 0.05045, 0.5803, 0.08029, 0.5504, 0.1167, 0.5283, 0.1582, 0.5146, 0.2032, 0.51, 0.25, 0.5146, 0.2968, 0.5283, 0.3418, 0.5504, 0.3833, 0.5803, 0.4197, 0.6167, 0.4496, 0.6582, 0.4717, 0.7032, 0.4854])
me_cylinder_002.materials.append(mat_material_007)
me_cylinder_002.use_remesh_fix_poles = True
me_cylinder_002.use_remesh_preserve_attributes = False
me_cylinder_002.use_mirror_vertex_groups = False
me_cylinder_002.update()

# ---- objects
ob_cube_001 = bpy.data.objects.new('Cube.001', me_cube_001)
ob_cube_002 = bpy.data.objects.new('Cube.002', me_cube_002)
ob_cube_003 = bpy.data.objects.new('Cube.003', me_cube_004)
ob_cylinder = bpy.data.objects.new('Cylinder', me_cylinder)
ob_cube = bpy.data.objects.new('Cube', me_cube_005)
ob_cube_004 = bpy.data.objects.new('Cube.004', me_cube_006)
ob_cube_006 = bpy.data.objects.new('Cube.006', me_cube_009)
ob_cube_007 = bpy.data.objects.new('Cube.007', me_cube_010)
ob_cube_009 = bpy.data.objects.new('Cube.009', me_cube_012)
ob_cube_010 = bpy.data.objects.new('Cube.010', me_cube_014)
ob_plane = bpy.data.objects.new('Plane', me_plane_003)
ob_plane_001 = bpy.data.objects.new('Plane.001', me_plane_004)
ob_plane_002 = bpy.data.objects.new('Plane.002', me_plane_006)
ob_cylinder_001 = bpy.data.objects.new('Cylinder.001', me_cylinder_002)

# ---- transforms, parenting, visibility, modifiers, constraints
ob_cube_001.location = (0.0, 0.07158, 3.188)
ob_cube_001.rotation_euler = (-0.7287, -0.0, 0.0)
ob_cube_001.scale = (0.597, 0.8978, 0.9221)
ob_cube_001.lineart.crease_threshold = 0.0
ob_cube_002.location = (0.0, 1.885, 3.658)
ob_cube_002.scale = (0.5133, 1.941, 0.4302)
ob_cube_002.lineart.crease_threshold = 0.0
ob_cube_003.location = (0.0, -0.6797, 2.35)
ob_cube_003.rotation_euler = (-0.7306, -0.0, 0.0)
ob_cube_003.scale = (0.6068, 0.8997, 0.9304)
ob_cube_003.lineart.crease_threshold = 0.0
ob_cylinder.location = (0.0, 2.502, 4.122)
ob_cylinder.rotation_euler = (-1.586, -0.0, 0.0)
ob_cylinder.scale = (0.7148, 0.605, 2.602)
ob_cylinder.lineart.crease_threshold = 0.0
ob_cube.location = (-0.3424, 0.6848, 4.681)
ob_cube.scale = (0.1259, 0.7518, 0.3404)
ob_cube.lineart.crease_threshold = 0.0
ob_cube_004.location = (0.4, 0.6771, 4.681)
ob_cube_004.scale = (0.1259, 0.7475, 0.3404)
ob_cube_004.lineart.crease_threshold = 0.0
ob_cube_006.location = (0.0, 1.354, 3.042)
ob_cube_006.scale = (0.08797, 0.09849, 0.2776)
ob_cube_006.lineart.crease_threshold = 0.0
ob_cube_007.location = (0.0, 4.095, 4.681)
ob_cube_007.scale = (0.1259, 1.0, 0.1334)
ob_cube_007.lineart.crease_threshold = 0.0
ob_cube_009.location = (0.0, 1.354, 2.838)
ob_cube_009.rotation_euler = (0.1322, -0.0, 0.0)
ob_cube_009.scale = (0.08797, 0.09849, 0.2776)
ob_cube_009.lineart.crease_threshold = 0.0
ob_cube_010.location = (0.0, 1.37, 2.731)
ob_cube_010.rotation_euler = (0.2409, -0.0, 0.0)
ob_cube_010.scale = (0.08797, 0.09849, 0.2776)
ob_cube_010.lineart.crease_threshold = 0.0
ob_plane.location = (-0.6152, -0.2546, 2.81)
ob_plane.rotation_euler = (-1.557, -0.8344, 1.552)
ob_plane.scale = (0.9442, 0.8538, -1.271)
ob_plane.lineart.crease_threshold = 0.0
ob_plane_001.location = (0.62, -0.2546, 2.81)
ob_plane_001.rotation_euler = (-1.557, -0.8344, 1.552)
ob_plane_001.scale = (0.9444, 0.8538, -2.644)
ob_plane_001.lineart.crease_threshold = 0.0
ob_plane_002.location = (-0.03596, -1.003, 3.378)
ob_plane_002.rotation_euler = (-3.152, -0.8491, 1.53)
ob_plane_002.scale = (1.325, 0.5091, -1.751)
ob_plane_002.lineart.crease_threshold = 0.0
ob_cylinder_001.location = (0.0, 2.532, 4.122)
ob_cylinder_001.rotation_euler = (-1.586, -0.0, 0.0)
ob_cylinder_001.scale = (0.3336, 0.2846, 2.601)
ob_cylinder_001.lineart.crease_threshold = 0.0

# ---- collection membership
col_collection.objects.link(ob_cube_001)
col_collection.objects.link(ob_cube_002)
col_collection.objects.link(ob_cube_003)
col_collection.objects.link(ob_cylinder)
col_collection.objects.link(ob_cube)
col_collection.objects.link(ob_cube_004)
col_collection.objects.link(ob_cube_006)
col_collection.objects.link(ob_cube_007)
col_collection.objects.link(ob_cube_009)
col_collection.objects.link(ob_cube_010)
col_collection.objects.link(ob_plane)
col_collection.objects.link(ob_plane_001)
col_collection.objects.link(ob_plane_002)
col_collection.objects.link(ob_cylinder_001)

# ---- scene / render settings (as saved in the file)
scene.frame_start = 1; scene.frame_end = 250; scene.frame_set(1)
scene.render.engine = 'BLENDER_EEVEE_NEXT'
scene.cycles.use_denoising = False
scene.cycles.samples = 128
scene.cycles.sampling_pattern = 'TABULATED_SOBOL'
scene.cycles.use_adaptive_sampling = False
scene.cycles.use_light_tree = False
scene.view_settings.view_transform = 'Filmic'
bpy.context.view_layer.update()

# ---- added for rendering (the .blend has no active camera and no usable light): camera, sun
cam_auto = bpy.data.cameras.new('AutoCamera')
cam_auto.lens = 50.0
cam_auto.sensor_width = 36.0
cam_auto.clip_end = 1000.0
ob_auto_camera = bpy.data.objects.new('AutoCamera', cam_auto)
scene.collection.objects.link(ob_auto_camera)
ob_auto_camera.location = (7.64502, -7.59085, 9.15494)
ob_auto_camera.rotation_euler = (1.09748, -7.21219e-08, 0.694738)
scene.camera = ob_auto_camera
light_auto_sun = bpy.data.lights.new('AutoSun', 'SUN')
light_auto_sun.energy = 3.0
light_auto_sun.angle = 0.0523599
ob_auto_sun = bpy.data.objects.new('AutoSun', light_auto_sun)
scene.collection.objects.link(ob_auto_sun)
ob_auto_sun.rotation_euler = (0.872665, 0.174533, 0.523599)
bpy.context.view_layer.update()
